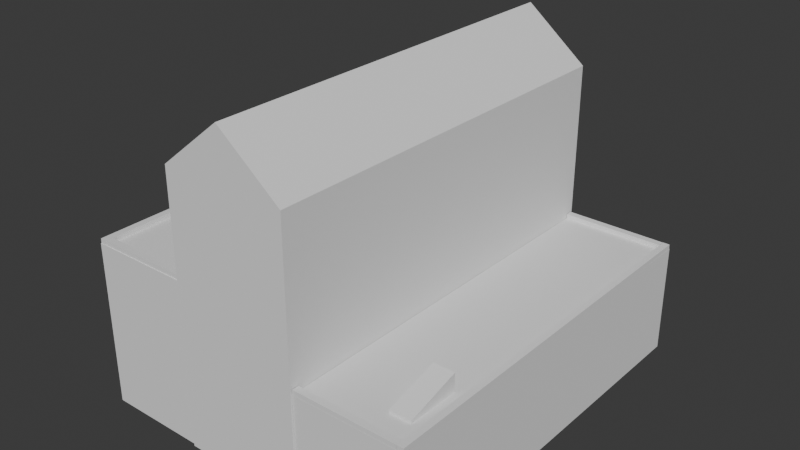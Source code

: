 # Source: city.blend  (saved by Blender 5.0.118; exported with 4.5.12 LTS)
import bpy
from mathutils import Matrix  # noqa: F401  (used for matrix-valued properties, if any)

bpy.ops.wm.read_factory_settings(use_empty=True)
scene = bpy.context.scene
scene.name = 'Scene'

# ---- world
world_world = bpy.data.worlds.new('World'); scene.world = world_world
world_world.use_nodes = True; world_world.node_tree.nodes.clear()
_N = world_world.node_tree.nodes; _L = world_world.node_tree.links
n0 = _N.new('ShaderNodeOutputWorld'); n0.name = 'World Output'; n0.location = (200, 100)
n1 = _N.new('ShaderNodeBackground'); n1.name = 'Background'; n1.location = (-200, 100)
n1.inputs[0].default_value = (0.05088, 0.05088, 0.05088, 1.0)
_L.new(n1.outputs[0], n0.inputs[0])
n0.is_active_output = True
world_world.color = (0.05088, 0.05088, 0.05088)
world_world.sun_shadow_jitter_overblur = 0.0

# ---- meshes
me_cube = bpy.data.meshes.new('Cube')
me_cube.from_pydata([(-1.193, 3.645, 0.03734), (-1.193, 3.645, 4.928), (1.075, 3.645, 0.03734), (1.075, 3.645, 4.928), (-1.193, -3.644, 0.03734), (-1.193, -3.644, 4.928), (1.075, -3.644, 0.03734), (1.075, -3.644, 4.928), (-0.05919, 3.645, 5.84), (1.075, 0.0002614, 4.928), (-0.05919, -3.644, 5.84), (-1.193, 0.0002612, 4.928), (-0.05919, 0.0002613, 5.84), (1.083, 3.618, 0.04713), (1.083, 3.618, 2.059), (3.083, 3.618, 0.04713), (3.083, 3.618, 2.059), (1.083, -3.617, 0.04713), (1.083, -3.617, 2.059), (3.083, -3.617, 0.04713), (3.083, -3.617, 2.059), (2.387, -2.12, 2.055), (2.387, -2.12, 2.39), (2.777, -2.12, 2.055), (2.777, -2.12, 2.39), (2.387, -3.072, 2.055), (2.387, -3.072, 2.112), (2.777, -3.072, 2.055), (2.777, -3.072, 2.112), (2.957, 3.605, 2.056), (2.957, 3.605, 2.143), (3.081, 3.605, 2.056), (3.081, 3.605, 2.143), (2.97, -3.615, 2.056), (2.97, -3.615, 2.143), (3.094, -3.615, 2.056), (3.094, -3.615, 2.143), (2.969, -3.491, 2.056), (2.969, -3.491, 2.143), (2.969, -3.616, 2.056), (2.969, -3.616, 2.143), (1.085, -3.491, 2.056), (1.085, -3.491, 2.143), (1.085, -3.616, 2.056), (1.085, -3.616, 2.143), (2.955, 3.6, 2.056), (2.955, 3.6, 2.143), (2.955, 3.476, 2.056), (2.955, 3.476, 2.143), (1.085, 3.6, 2.056), (1.085, 3.6, 2.143), (1.085, 3.476, 2.056), (1.085, 3.476, 2.143), (-1.205, -3.614, 0.0428), (-1.205, -3.614, 3.034), (-3.055, -3.614, 0.0428), (-3.055, -3.614, 3.034), (-1.205, 3.621, 0.0428), (-1.205, 3.621, 3.034), (-3.055, 3.621, 0.0428), (-3.055, 3.621, 3.034), (-2.351, 2.119, 3.032), (-2.351, 2.119, 3.367), (-2.742, 2.119, 3.032), (-2.742, 2.119, 3.367), (-2.351, 3.071, 3.032), (-2.351, 3.071, 3.089), (-2.742, 3.071, 3.032), (-2.742, 3.071, 3.089), (-2.921, -3.606, 3.033), (-2.921, -3.606, 3.119), (-3.046, -3.606, 3.033), (-3.046, -3.606, 3.119), (-2.934, 3.614, 3.033), (-2.934, 3.614, 3.119), (-3.059, 3.614, 3.033), (-3.059, 3.614, 3.119), (-2.933, 3.49, 3.033), (-2.933, 3.49, 3.119), (-2.933, 3.615, 3.033), (-2.933, 3.615, 3.119), (-1.049, 3.49, 3.033), (-1.049, 3.49, 3.119), (-1.049, 3.615, 3.033), (-1.049, 3.615, 3.119), (-2.919, -3.601, 3.033), (-2.919, -3.601, 3.119), (-2.919, -3.477, 3.033), (-2.919, -3.477, 3.119), (-1.049, -3.601, 3.033), (-1.049, -3.601, 3.119), (-1.049, -3.477, 3.033), (-1.049, -3.477, 3.119)], [], [(0, 1, 8, 3, 2), (2, 3, 9, 7, 6), (6, 7, 10, 5, 4), (4, 5, 11, 1, 0), (12, 8, 1, 11), (10, 12, 11, 5), (7, 9, 12, 10), (9, 3, 8, 12), (13, 14, 16, 15), (15, 16, 20, 19), (19, 20, 18, 17), (20, 16, 14, 18), (21, 22, 24, 23), (23, 24, 28, 27), (27, 28, 26, 25), (25, 26, 22, 21), (23, 27, 25, 21), (28, 24, 22, 26), (29, 30, 32, 31), (31, 32, 36, 35), (35, 36, 34, 33), (33, 34, 30, 29), (31, 35, 33, 29), (36, 32, 30, 34), (39, 40, 44, 43), (41, 42, 38, 37), (39, 43, 41, 37), (44, 40, 38, 42), (47, 48, 52, 51), (49, 50, 46, 45), (47, 51, 49, 45), (52, 48, 46, 50), (53, 54, 56, 55), (55, 56, 60, 59), (59, 60, 58, 57), (60, 56, 54, 58), (61, 62, 64, 63), (63, 64, 68, 67), (67, 68, 66, 65), (65, 66, 62, 61), (63, 67, 65, 61), (68, 64, 62, 66), (69, 70, 72, 71), (71, 72, 76, 75), (75, 76, 74, 73), (73, 74, 70, 69), (71, 75, 73, 69), (76, 72, 70, 74), (77, 78, 80, 79), (79, 80, 84, 83), (81, 82, 78, 77), (79, 83, 81, 77), (84, 80, 78, 82), (85, 86, 88, 87), (87, 88, 92, 91), (89, 90, 86, 85), (87, 91, 89, 85), (92, 88, 86, 90), (2, 6, 17, 18, 14, 13), (53, 57, 58, 54)])
_uv = me_cube.uv_layers.new(name='UVMap')
_uv.uv.foreach_set('vector', [0.375, 0.0, 0.625, 0.0, 0.625, 0.125, 0.625, 0.25, 0.375, 0.25, 0.375, 0.25, 0.625, 0.25, 0.625, 0.375, 0.625, 0.5, 0.375, 0.5, 0.375, 0.5, 0.625, 0.5, 0.625, 0.625, 0.625, 0.75, 0.375, 0.75, 0.375, 0.75, 0.625, 0.75, 0.625, 0.875, 0.625, 1.0, 0.375, 1.0, 0.75, 0.625, 0.875, 0.625, 0.875, 0.75, 0.75, 0.75, 0.625, 0.625, 0.75, 0.625, 0.75, 0.75, 0.625, 0.75, 0.625, 0.5, 0.75, 0.5, 0.75, 0.625, 0.625, 0.625, 0.75, 0.5, 0.875, 0.5, 0.875, 0.625, 0.75, 0.625, 0.375, 0.0, 0.625, 0.0, 0.625, 0.25, 0.375, 0.25, 0.375, 0.25, 0.625, 0.25, 0.625, 0.5, 0.375, 0.5, 0.375, 0.5, 0.625, 0.5, 0.625, 0.75, 0.375, 0.75, 0.625, 0.5, 0.875, 0.5, 0.875, 0.75, 0.625, 0.75, 0.375, 0.0, 0.625, 0.0, 0.625, 0.25, 0.375, 0.25, 0.375, 0.25, 0.625, 0.25, 0.625, 0.5, 0.375, 0.5, 0.375, 0.5, 0.625, 0.5, 0.625, 0.75, 0.375, 0.75, 0.375, 0.75, 0.625, 0.75, 0.625, 1.0, 0.375, 1.0, 0.125, 0.5, 0.375, 0.5, 0.375, 0.75, 0.125, 0.75, 0.625, 0.5, 0.875, 0.5, 0.875, 0.75, 0.625, 0.75, 0.375, 0.0, 0.625, 0.0, 0.625, 0.25, 0.375, 0.25, 0.375, 0.25, 0.625, 0.25, 0.625, 0.5, 0.375, 0.5, 0.375, 0.5, 0.625, 0.5, 0.625, 0.75, 0.375, 0.75, 0.375, 0.75, 0.625, 0.75, 0.625, 1.0, 0.375, 1.0, 0.125, 0.5, 0.375, 0.5, 0.375, 0.75, 0.125, 0.75, 0.625, 0.5, 0.875, 0.5, 0.875, 0.75, 0.625, 0.75, 0.375, 0.25, 0.625, 0.25, 0.625, 0.5, 0.375, 0.5, 0.375, 0.75, 0.625, 0.75, 0.625, 1.0, 0.375, 1.0, 0.125, 0.5, 0.375, 0.5, 0.375, 0.75, 0.125, 0.75, 0.625, 0.5, 0.875, 0.5, 0.875, 0.75, 0.625, 0.75, 0.375, 0.25, 0.625, 0.25, 0.625, 0.5, 0.375, 0.5, 0.375, 0.75, 0.625, 0.75, 0.625, 1.0, 0.375, 1.0, 0.125, 0.5, 0.375, 0.5, 0.375, 0.75, 0.125, 0.75, 0.625, 0.5, 0.875, 0.5, 0.875, 0.75, 0.625, 0.75, 0.375, 0.0, 0.625, 0.0, 0.625, 0.25, 0.375, 0.25, 0.375, 0.25, 0.625, 0.25, 0.625, 0.5, 0.375, 0.5, 0.375, 0.5, 0.625, 0.5, 0.625, 0.75, 0.375, 0.75, 0.625, 0.5, 0.875, 0.5, 0.875, 0.75, 0.625, 0.75, 0.375, 0.0, 0.625, 0.0, 0.625, 0.25, 0.375, 0.25, 0.375, 0.25, 0.625, 0.25, 0.625, 0.5, 0.375, 0.5, 0.375, 0.5, 0.625, 0.5, 0.625, 0.75, 0.375, 0.75, 0.375, 0.75, 0.625, 0.75, 0.625, 1.0, 0.375, 1.0, 0.125, 0.5, 0.375, 0.5, 0.375, 0.75, 0.125, 0.75, 0.625, 0.5, 0.875, 0.5, 0.875, 0.75, 0.625, 0.75, 0.375, 0.0, 0.625, 0.0, 0.625, 0.25, 0.375, 0.25, 0.375, 0.25, 0.625, 0.25, 0.625, 0.5, 0.375, 0.5, 0.375, 0.5, 0.625, 0.5, 0.625, 0.75, 0.375, 0.75, 0.375, 0.75, 0.625, 0.75, 0.625, 1.0, 0.375, 1.0, 0.125, 0.5, 0.375, 0.5, 0.375, 0.75, 0.125, 0.75, 0.625, 0.5, 0.875, 0.5, 0.875, 0.75, 0.625, 0.75, 0.375, 0.0, 0.625, 0.0, 0.625, 0.25, 0.375, 0.25, 0.375, 0.25, 0.625, 0.25, 0.625, 0.5, 0.375, 0.5, 0.375, 0.75, 0.625, 0.75, 0.625, 1.0, 0.375, 1.0, 0.125, 0.5, 0.375, 0.5, 0.375, 0.75, 0.125, 0.75, 0.625, 0.5, 0.875, 0.5, 0.875, 0.75, 0.625, 0.75, 0.375, 0.0, 0.625, 0.0, 0.625, 0.25, 0.375, 0.25, 0.375, 0.25, 0.625, 0.25, 0.625, 0.5, 0.375, 0.5, 0.375, 0.75, 0.625, 0.75, 0.625, 1.0, 0.375, 1.0, 0.125, 0.5, 0.375, 0.5, 0.375, 0.75, 0.125, 0.75, 0.625, 0.5, 0.875, 0.5, 0.875, 0.75, 0.625, 0.75, 0.375, 0.25, 0.375, 0.5, 0.375, 0.75, 0.625, 0.75, 0.625, 0.0, 0.375, 0.0, 0.375, 0.0, 0.375, 0.75, 0.625, 0.75, 0.875, 0.75])
me_cube.update()

# ---- objects
ob_city = bpy.data.objects.new('city', me_cube)

# ---- transforms, parenting, visibility, modifiers, constraints
ob_city.location = (0.0, 0.0, 0.0)

# ---- collection membership
scene.collection.objects.link(ob_city)

# ---- scene / render settings (as saved in the file)
scene.frame_start = 1; scene.frame_end = 250; scene.frame_set(1)
scene.render.engine = 'BLENDER_EEVEE_NEXT'
scene.render.bake_bias = 0.0
scene.render.bake_samples = 0
scene.cycles.sampling_pattern = 'TABULATED_SOBOL'
scene.eevee.use_volume_custom_range = False
bpy.context.view_layer.update()

# ---- added for rendering (the .blend has no active camera and no usable light): camera, sun
cam_auto = bpy.data.cameras.new('AutoCamera')
cam_auto.lens = 50.0
cam_auto.sensor_width = 36.0
cam_auto.clip_end = 1000.0
ob_auto_camera = bpy.data.objects.new('AutoCamera', cam_auto)
scene.collection.objects.link(ob_auto_camera)
ob_auto_camera.location = (10.3479, -12.3958, 11.2029)
ob_auto_camera.rotation_euler = (1.09748, -7.21219e-08, 0.694738)
scene.camera = ob_auto_camera
light_auto_sun = bpy.data.lights.new('AutoSun', 'SUN')
light_auto_sun.energy = 3.0
light_auto_sun.angle = 0.0523599
ob_auto_sun = bpy.data.objects.new('AutoSun', light_auto_sun)
scene.collection.objects.link(ob_auto_sun)
ob_auto_sun.rotation_euler = (0.872665, 0.174533, 0.523599)
bpy.context.view_layer.update()

